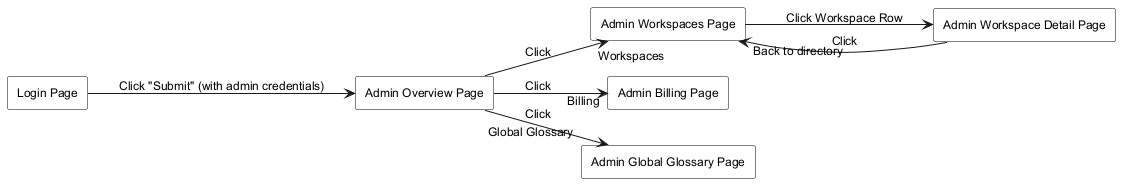

The diagram above was rendered by PlantUML. Its source (embedded in the PNG):
@startuml
skinparam monochrome true
skinparam shadowing false
skinparam defaultFontName Arial
skinparam defaultFontSize 12
skinparam rectangle {
  BackgroundColor white
  BorderColor black
}
left to right direction

rectangle "Login Page" as LoginPage
rectangle "Admin Overview Page" as AdminOverviewPage
rectangle "Admin Workspaces Page" as AdminWorkspacesPage
rectangle "Admin Workspace Detail Page" as AdminWorkspaceDetailPage
rectangle "Admin Billing Page" as AdminBillingPage
rectangle "Admin Global Glossary Page" as AdminGlobalGlossaryPage

LoginPage --> AdminOverviewPage : Click "Submit" (with admin credentials)
AdminOverviewPage --> AdminWorkspacesPage : Click "Workspaces"
AdminOverviewPage --> AdminBillingPage : Click "Billing"
AdminOverviewPage --> AdminGlobalGlossaryPage : Click "Global Glossary"

AdminWorkspacesPage --> AdminWorkspaceDetailPage : Click Workspace Row
AdminWorkspaceDetailPage --> AdminWorkspacesPage : Click "Back to directory"

@enduml